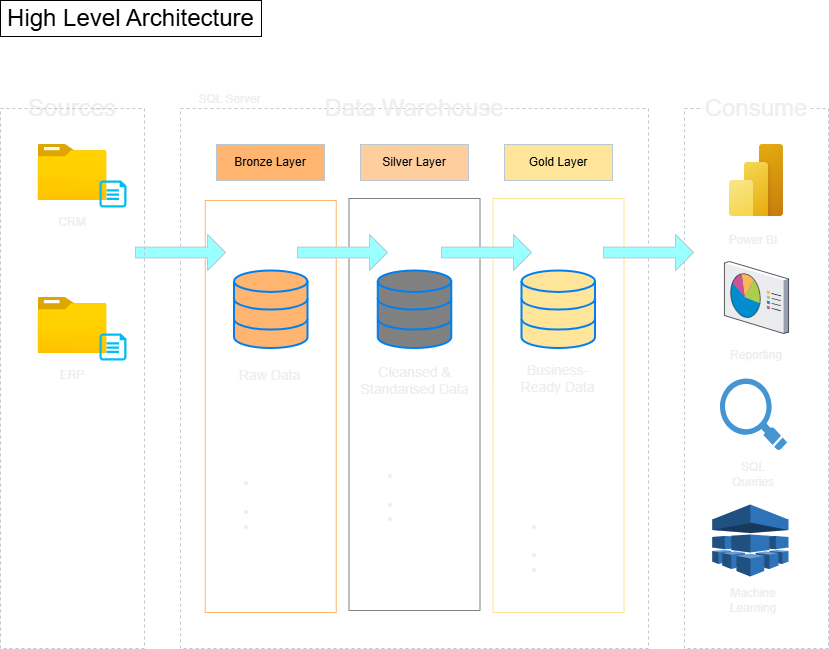

The diagram above was exported from draw.io. Its source (the exported page's mxGraphModel, read from the mxfile embedded in the PNG):
<mxGraphModel dx="1042" dy="626" grid="1" gridSize="9" guides="1" tooltips="1" connect="1" arrows="1" fold="1" page="1" pageScale="1" pageWidth="850" pageHeight="1100" math="0" shadow="0">
  <root>
    <mxCell id="0" />
    <mxCell id="1" parent="0" />
    <mxCell id="sXiy9qCAfwk7_32NO1by-1" value="&lt;font style=&quot;font-size: 24px;&quot;&gt;High Level Architecture&lt;/font&gt;" style="text;html=1;align=center;verticalAlign=middle;whiteSpace=wrap;rounded=0;labelBackgroundColor=none;strokeColor=default;" parent="1" vertex="1">
      <mxGeometry x="22" y="72" width="261" height="36" as="geometry" />
    </mxCell>
    <mxCell id="sXiy9qCAfwk7_32NO1by-6" value="&lt;font style=&quot;font-size: 24px;&quot;&gt;Sources&lt;/font&gt;" style="rounded=0;whiteSpace=wrap;html=1;strokeColor=none;fontColor=#EEEEEE;fillColor=none;" parent="1" vertex="1">
      <mxGeometry x="40" y="162" width="108" height="36" as="geometry" />
    </mxCell>
    <mxCell id="sXiy9qCAfwk7_32NO1by-10" value="" style="rounded=0;whiteSpace=wrap;html=1;strokeColor=#BAC8D3;fontColor=#EEEEEE;fillColor=none;dashed=1;strokeWidth=1;" parent="1" vertex="1">
      <mxGeometry x="202" y="180" width="468" height="540" as="geometry" />
    </mxCell>
    <mxCell id="sXiy9qCAfwk7_32NO1by-11" value="&lt;font style=&quot;font-size: 24px;&quot;&gt;Data Warehouse&lt;/font&gt;" style="rounded=0;whiteSpace=wrap;html=1;strokeColor=none;fontColor=#EEEEEE;fillColor=none;" parent="1" vertex="1">
      <mxGeometry x="329" y="162" width="214" height="36" as="geometry" />
    </mxCell>
    <mxCell id="sXiy9qCAfwk7_32NO1by-12" value="" style="rounded=0;whiteSpace=wrap;html=1;strokeColor=#BAC8D3;fontColor=#EEEEEE;fillColor=none;dashed=1;strokeWidth=1;" parent="1" vertex="1">
      <mxGeometry x="706" y="180" width="144" height="540" as="geometry" />
    </mxCell>
    <mxCell id="sXiy9qCAfwk7_32NO1by-13" value="&lt;font style=&quot;font-size: 24px;&quot;&gt;Consume&lt;/font&gt;" style="rounded=0;whiteSpace=wrap;html=1;strokeColor=none;fontColor=#EEEEEE;fillColor=default;" parent="1" vertex="1">
      <mxGeometry x="724" y="171" width="108" height="18" as="geometry" />
    </mxCell>
    <mxCell id="sXiy9qCAfwk7_32NO1by-15" value="Bronze Layer" style="rounded=0;whiteSpace=wrap;html=1;strokeColor=#BAC8D3;fontColor=#000000;fillColor=#FFB570;" parent="1" vertex="1">
      <mxGeometry x="238" y="216" width="108" height="36" as="geometry" />
    </mxCell>
    <mxCell id="sXiy9qCAfwk7_32NO1by-16" value="" style="rounded=0;whiteSpace=wrap;html=1;strokeColor=#FFB570;fontColor=#000000;fillColor=none;" parent="1" vertex="1">
      <mxGeometry x="226.75" y="272" width="131" height="412" as="geometry" />
    </mxCell>
    <mxCell id="sXiy9qCAfwk7_32NO1by-17" value="Silver Layer" style="rounded=0;whiteSpace=wrap;html=1;strokeColor=#BAC8D3;fontColor=#000000;fillColor=light-dark(#FFCE9F, #eddede);" parent="1" vertex="1">
      <mxGeometry x="382" y="216" width="108" height="36" as="geometry" />
    </mxCell>
    <mxCell id="sXiy9qCAfwk7_32NO1by-19" value="" style="rounded=0;whiteSpace=wrap;html=1;strokeColor=#808080;fontColor=#000000;fillColor=none;" parent="1" vertex="1">
      <mxGeometry x="370.51" y="270" width="131" height="412" as="geometry" />
    </mxCell>
    <mxCell id="sXiy9qCAfwk7_32NO1by-20" value="" style="rounded=0;whiteSpace=wrap;html=1;strokeColor=#FFE599;fontColor=#000000;fillColor=none;" parent="1" vertex="1">
      <mxGeometry x="514.5" y="270" width="131" height="414" as="geometry" />
    </mxCell>
    <mxCell id="sXiy9qCAfwk7_32NO1by-21" value="Gold Layer" style="rounded=0;whiteSpace=wrap;html=1;strokeColor=#BAC8D3;fontColor=#000000;fillColor=#FFE599;" parent="1" vertex="1">
      <mxGeometry x="526" y="216" width="108" height="36" as="geometry" />
    </mxCell>
    <mxCell id="sXiy9qCAfwk7_32NO1by-37" value="" style="html=1;verticalLabelPosition=bottom;align=center;labelBackgroundColor=#ffffff;verticalAlign=top;strokeWidth=2;strokeColor=#0080F0;shadow=0;dashed=0;shape=mxgraph.ios7.icons.data;fontColor=#EEEEEE;fillColor=#FFB570;" parent="1" vertex="1">
      <mxGeometry x="255.5" y="342" width="73.5" height="77.55" as="geometry" />
    </mxCell>
    <mxCell id="sXiy9qCAfwk7_32NO1by-43" value="" style="html=1;verticalLabelPosition=bottom;align=center;labelBackgroundColor=#ffffff;verticalAlign=top;strokeWidth=2;strokeColor=#0080F0;shadow=0;dashed=0;shape=mxgraph.ios7.icons.data;fontColor=#EEEEEE;fillColor=#808080;" parent="1" vertex="1">
      <mxGeometry x="399.26" y="342" width="73.5" height="77.55" as="geometry" />
    </mxCell>
    <mxCell id="sXiy9qCAfwk7_32NO1by-44" value="" style="html=1;verticalLabelPosition=bottom;align=center;labelBackgroundColor=#ffffff;verticalAlign=top;strokeWidth=2;strokeColor=#0080F0;shadow=0;dashed=0;shape=mxgraph.ios7.icons.data;fontColor=#EEEEEE;fillColor=#FFE599;" parent="1" vertex="1">
      <mxGeometry x="543" y="342" width="73.5" height="77.55" as="geometry" />
    </mxCell>
    <mxCell id="sXiy9qCAfwk7_32NO1by-48" value="" style="shape=singleArrow;whiteSpace=wrap;html=1;strokeColor=#BAC8D3;fontColor=#EEEEEE;fillColor=#99FFFF;" parent="1" vertex="1">
      <mxGeometry x="157" y="306" width="90" height="36" as="geometry" />
    </mxCell>
    <mxCell id="sXiy9qCAfwk7_32NO1by-50" value="" style="rounded=0;whiteSpace=wrap;html=1;strokeColor=#BAC8D3;fontColor=#EEEEEE;fillColor=none;dashed=1;strokeWidth=1;" parent="1" vertex="1">
      <mxGeometry x="22" y="180" width="144" height="540" as="geometry" />
    </mxCell>
    <mxCell id="sXiy9qCAfwk7_32NO1by-51" value="CRM" style="text;html=1;align=center;verticalAlign=middle;whiteSpace=wrap;rounded=0;fontColor=#EEEEEE;" parent="1" vertex="1">
      <mxGeometry x="64" y="279" width="60" height="30" as="geometry" />
    </mxCell>
    <mxCell id="sXiy9qCAfwk7_32NO1by-52" value="ERP" style="text;html=1;align=center;verticalAlign=middle;whiteSpace=wrap;rounded=0;fontColor=#EEEEEE;" parent="1" vertex="1">
      <mxGeometry x="64" y="432" width="60" height="30" as="geometry" />
    </mxCell>
    <mxCell id="sXiy9qCAfwk7_32NO1by-53" value="" style="endArrow=none;html=1;rounded=0;strokeColor=#FFFFFF;strokeWidth=2;" parent="1" edge="1">
      <mxGeometry width="50" height="50" relative="1" as="geometry">
        <mxPoint x="157" y="486" as="sourcePoint" />
        <mxPoint x="31" y="486.5" as="targetPoint" />
      </mxGeometry>
    </mxCell>
    <mxCell id="sXiy9qCAfwk7_32NO1by-54" value="&lt;font style=&quot;color: rgb(255, 255, 255);&quot;&gt;&lt;b style=&quot;background-color: transparent;&quot;&gt;Object Type:&lt;/b&gt;&lt;span style=&quot;background-color: transparent;&quot;&gt;CSV File&lt;/span&gt;&lt;br&gt;&lt;b style=&quot;background-color: transparent;&quot;&gt;Inteface:&lt;/b&gt;&lt;span style=&quot;background-color: transparent;&quot;&gt;File in Folder&lt;/span&gt;&lt;/font&gt;" style="text;html=1;align=left;verticalAlign=middle;whiteSpace=wrap;rounded=0;fontColor=#EEEEEE;" parent="1" vertex="1">
      <mxGeometry x="31" y="540" width="126" height="70" as="geometry" />
    </mxCell>
    <mxCell id="sXiy9qCAfwk7_32NO1by-55" value="" style="image;aspect=fixed;html=1;points=[];align=center;fontSize=12;image=img/lib/azure2/general/Folder_Blank.svg;strokeColor=#BAC8D3;fontColor=#EEEEEE;fillColor=#09555B;" parent="1" vertex="1">
      <mxGeometry x="59.5" y="216" width="69" height="56.00000000000001" as="geometry" />
    </mxCell>
    <mxCell id="sXiy9qCAfwk7_32NO1by-56" value="" style="verticalLabelPosition=bottom;html=1;verticalAlign=top;align=center;strokeColor=none;fillColor=#00BEF2;shape=mxgraph.azure.file;pointerEvents=1;fontColor=#EEEEEE;" parent="1" vertex="1">
      <mxGeometry x="121" y="252" width="27" height="27" as="geometry" />
    </mxCell>
    <mxCell id="sXiy9qCAfwk7_32NO1by-57" style="edgeStyle=orthogonalEdgeStyle;rounded=0;orthogonalLoop=1;jettySize=auto;html=1;exitX=0.5;exitY=1;exitDx=0;exitDy=0;strokeColor=#0B4D6A;" parent="1" source="sXiy9qCAfwk7_32NO1by-51" target="sXiy9qCAfwk7_32NO1by-51" edge="1">
      <mxGeometry relative="1" as="geometry" />
    </mxCell>
    <mxCell id="sXiy9qCAfwk7_32NO1by-58" value="" style="image;aspect=fixed;html=1;points=[];align=center;fontSize=12;image=img/lib/azure2/general/Folder_Blank.svg;strokeColor=#BAC8D3;fontColor=#EEEEEE;fillColor=#09555B;" parent="1" vertex="1">
      <mxGeometry x="59.5" y="369" width="69" height="56.00000000000001" as="geometry" />
    </mxCell>
    <mxCell id="sXiy9qCAfwk7_32NO1by-59" value="" style="verticalLabelPosition=bottom;html=1;verticalAlign=top;align=center;strokeColor=none;fillColor=#00BEF2;shape=mxgraph.azure.file;pointerEvents=1;fontColor=#EEEEEE;" parent="1" vertex="1">
      <mxGeometry x="121" y="405" width="27" height="27" as="geometry" />
    </mxCell>
    <mxCell id="sXiy9qCAfwk7_32NO1by-60" value="" style="shape=singleArrow;whiteSpace=wrap;html=1;strokeColor=#BAC8D3;fontColor=#EEEEEE;fillColor=#99FFFF;" parent="1" vertex="1">
      <mxGeometry x="319" y="306" width="90" height="36" as="geometry" />
    </mxCell>
    <mxCell id="sXiy9qCAfwk7_32NO1by-61" value="" style="shape=singleArrow;whiteSpace=wrap;html=1;strokeColor=#BAC8D3;fontColor=#EEEEEE;fillColor=#99FFFF;" parent="1" vertex="1">
      <mxGeometry x="463" y="306" width="90" height="36" as="geometry" />
    </mxCell>
    <mxCell id="sXiy9qCAfwk7_32NO1by-64" value="" style="shape=singleArrow;whiteSpace=wrap;html=1;strokeColor=#BAC8D3;fontColor=#EEEEEE;fillColor=#99FFFF;" parent="1" vertex="1">
      <mxGeometry x="625" y="306" width="90" height="36" as="geometry" />
    </mxCell>
    <mxCell id="sXiy9qCAfwk7_32NO1by-65" value="Raw Data" style="text;html=1;align=center;verticalAlign=middle;whiteSpace=wrap;rounded=0;fontColor=#EEEEEE;fontSize=14;" parent="1" vertex="1">
      <mxGeometry x="250.37" y="432" width="83.25" height="30" as="geometry" />
    </mxCell>
    <mxCell id="sXiy9qCAfwk7_32NO1by-66" value="Cleansed &amp;amp; Standarised Data" style="text;html=1;align=center;verticalAlign=middle;whiteSpace=wrap;rounded=0;fontColor=#EEEEEE;fontSize=14;" parent="1" vertex="1">
      <mxGeometry x="376.7" y="425" width="118.61" height="54" as="geometry" />
    </mxCell>
    <mxCell id="sXiy9qCAfwk7_32NO1by-67" value="Business-Ready Data" style="text;html=1;align=center;verticalAlign=middle;whiteSpace=wrap;rounded=0;fontColor=#EEEEEE;fontSize=14;" parent="1" vertex="1">
      <mxGeometry x="538.37" y="432" width="83.25" height="36" as="geometry" />
    </mxCell>
    <mxCell id="sXiy9qCAfwk7_32NO1by-68" value="&lt;font style=&quot;color: rgb(255, 255, 255);&quot;&gt;&lt;b style=&quot;background-color: transparent;&quot;&gt;Object Type:&lt;/b&gt;&lt;span style=&quot;background-color: transparent;&quot;&gt;Table&lt;/span&gt;&lt;br&gt;&lt;b style=&quot;background-color: transparent;&quot;&gt;Inteface:&lt;/b&gt;&lt;/font&gt;&lt;div&gt;&lt;ul&gt;&lt;li&gt;&lt;font color=&quot;#ffffff&quot;&gt;Batch Processing&lt;/font&gt;&lt;/li&gt;&lt;li&gt;&lt;font color=&quot;#ffffff&quot;&gt;Full Load&lt;/font&gt;&lt;/li&gt;&lt;li&gt;&lt;font color=&quot;#ffffff&quot;&gt;Trunc &amp;amp; Insert&lt;/font&gt;&lt;/li&gt;&lt;/ul&gt;&lt;font color=&quot;#ffffff&quot;&gt;No Transformation&lt;/font&gt;&lt;/div&gt;&lt;div&gt;&lt;font color=&quot;#ffffff&quot;&gt;&lt;b&gt;Data Model:&lt;/b&gt;&lt;/font&gt;&lt;/div&gt;&lt;div&gt;&lt;font color=&quot;#ffffff&quot;&gt;None&lt;/font&gt;&lt;/div&gt;" style="text;html=1;align=left;verticalAlign=middle;whiteSpace=wrap;rounded=0;fontColor=#EEEEEE;" parent="1" vertex="1">
      <mxGeometry x="237.99" y="504" width="108" height="171" as="geometry" />
    </mxCell>
    <mxCell id="sXiy9qCAfwk7_32NO1by-69" value="" style="endArrow=none;html=1;rounded=0;strokeColor=#FFFFFF;strokeWidth=2;" parent="1" edge="1">
      <mxGeometry width="50" height="50" relative="1" as="geometry">
        <mxPoint x="325.73" y="486" as="sourcePoint" />
        <mxPoint x="250.36999999999998" y="487" as="targetPoint" />
      </mxGeometry>
    </mxCell>
    <mxCell id="sXiy9qCAfwk7_32NO1by-70" value="" style="endArrow=none;html=1;rounded=0;strokeColor=#FFFFFF;strokeWidth=2;" parent="1" edge="1">
      <mxGeometry width="50" height="50" relative="1" as="geometry">
        <mxPoint x="473.68000000000006" y="486" as="sourcePoint" />
        <mxPoint x="398.32" y="487" as="targetPoint" />
      </mxGeometry>
    </mxCell>
    <mxCell id="sXiy9qCAfwk7_32NO1by-71" value="" style="endArrow=none;html=1;rounded=0;strokeColor=#FFFFFF;strokeWidth=2;" parent="1" edge="1">
      <mxGeometry width="50" height="50" relative="1" as="geometry">
        <mxPoint x="616.5000000000001" y="486" as="sourcePoint" />
        <mxPoint x="541.14" y="487" as="targetPoint" />
      </mxGeometry>
    </mxCell>
    <mxCell id="sXiy9qCAfwk7_32NO1by-72" value="&lt;font style=&quot;color: rgb(255, 255, 255);&quot;&gt;&lt;b style=&quot;background-color: transparent;&quot;&gt;Object Type:&lt;/b&gt;&lt;span style=&quot;background-color: transparent;&quot;&gt;Table&lt;/span&gt;&lt;br&gt;&lt;b style=&quot;background-color: transparent;&quot;&gt;Load:&lt;/b&gt;&lt;/font&gt;&lt;div&gt;&lt;ul&gt;&lt;li&gt;&lt;font color=&quot;#ffffff&quot;&gt;Batch Processing&lt;/font&gt;&lt;/li&gt;&lt;li&gt;&lt;font color=&quot;#ffffff&quot;&gt;Full Load&lt;/font&gt;&lt;/li&gt;&lt;li&gt;&lt;font color=&quot;#ffffff&quot;&gt;Trunc &amp;amp; Insert&lt;/font&gt;&lt;/li&gt;&lt;/ul&gt;&lt;font color=&quot;#ffffff&quot;&gt;&lt;b&gt;Data Transformation&lt;/b&gt;&lt;/font&gt;&lt;/div&gt;&lt;div&gt;&lt;font color=&quot;#ffffff&quot;&gt;&lt;b&gt;Data Model:&lt;/b&gt;&lt;/font&gt;&lt;/div&gt;&lt;div&gt;&lt;font color=&quot;#ffffff&quot;&gt;None&lt;/font&gt;&lt;/div&gt;" style="text;html=1;align=left;verticalAlign=middle;whiteSpace=wrap;rounded=0;fontColor=#EEEEEE;" parent="1" vertex="1">
      <mxGeometry x="382" y="504" width="108" height="171" as="geometry" />
    </mxCell>
    <mxCell id="sXiy9qCAfwk7_32NO1by-73" value="&lt;font style=&quot;color: rgb(255, 255, 255);&quot;&gt;&lt;b style=&quot;background-color: transparent;&quot;&gt;Object Type:&lt;/b&gt;&lt;span style=&quot;background-color: transparent;&quot;&gt;Table&lt;/span&gt;&lt;/font&gt;&lt;div&gt;&lt;font style=&quot;color: rgb(255, 255, 255);&quot;&gt;&lt;b&gt;No Load&lt;/b&gt;&lt;br&gt;&lt;b style=&quot;background-color: transparent;&quot;&gt;Data Tranformation:&lt;/b&gt;&lt;/font&gt;&lt;/div&gt;&lt;div&gt;&lt;font style=&quot;color: rgb(255, 255, 255);&quot;&gt;&lt;b style=&quot;background-color: transparent;&quot;&gt;Data Model:&lt;/b&gt;&lt;/font&gt;&lt;/div&gt;&lt;div style=&quot;&quot;&gt;&lt;ul&gt;&lt;li&gt;&lt;font style=&quot;color: rgb(255, 255, 255);&quot;&gt;&lt;b style=&quot;background-color: transparent;&quot;&gt;Star Schema&amp;nbsp;&lt;/b&gt;&lt;/font&gt;&lt;/li&gt;&lt;li&gt;&lt;font style=&quot;color: rgb(255, 255, 255);&quot;&gt;&lt;b style=&quot;background-color: transparent;&quot;&gt;Flat Table&lt;/b&gt;&lt;/font&gt;&lt;/li&gt;&lt;li&gt;&lt;font style=&quot;color: rgb(255, 255, 255);&quot;&gt;&lt;b style=&quot;background-color: transparent;&quot;&gt;Aggregated Table&lt;/b&gt;&lt;/font&gt;&lt;/li&gt;&lt;/ul&gt;&lt;/div&gt;" style="text;html=1;align=left;verticalAlign=middle;whiteSpace=wrap;rounded=0;fontColor=#EEEEEE;" parent="1" vertex="1">
      <mxGeometry x="525.75" y="504" width="108" height="171" as="geometry" />
    </mxCell>
    <mxCell id="sXiy9qCAfwk7_32NO1by-75" value="" style="image;aspect=fixed;html=1;points=[];align=center;fontSize=12;image=img/lib/azure2/power_platform/PowerBI.svg;strokeColor=#BAC8D3;fontColor=#EEEEEE;fillColor=#09555B;" parent="1" vertex="1">
      <mxGeometry x="750.99" y="216" width="54" height="72" as="geometry" />
    </mxCell>
    <mxCell id="sXiy9qCAfwk7_32NO1by-77" value="" style="verticalLabelPosition=bottom;sketch=0;aspect=fixed;html=1;verticalAlign=top;strokeColor=none;align=center;outlineConnect=0;shape=mxgraph.citrix.reporting;fontColor=#EEEEEE;fillColor=#09555B;" parent="1" vertex="1">
      <mxGeometry x="745.9" y="333" width="64.17" height="72" as="geometry" />
    </mxCell>
    <mxCell id="sXiy9qCAfwk7_32NO1by-78" value="" style="outlineConnect=0;dashed=0;verticalLabelPosition=bottom;verticalAlign=top;align=center;html=1;shape=mxgraph.aws3.machine_learning;fillColor=#2E73B8;gradientColor=none;strokeColor=#BAC8D3;fontColor=#EEEEEE;" parent="1" vertex="1">
      <mxGeometry x="733.6400000000001" y="576" width="76.43" height="72" as="geometry" />
    </mxCell>
    <mxCell id="sXiy9qCAfwk7_32NO1by-79" value="Power BI" style="text;html=1;align=center;verticalAlign=middle;whiteSpace=wrap;rounded=0;fontColor=#EEEEEE;" parent="1" vertex="1">
      <mxGeometry x="744.99" y="297" width="60" height="30" as="geometry" />
    </mxCell>
    <mxCell id="sXiy9qCAfwk7_32NO1by-81" value="Reporting" style="text;html=1;align=center;verticalAlign=middle;whiteSpace=wrap;rounded=0;fontColor=#EEEEEE;" parent="1" vertex="1">
      <mxGeometry x="747.9799999999999" y="412" width="60" height="30" as="geometry" />
    </mxCell>
    <mxCell id="sXiy9qCAfwk7_32NO1by-82" value="Machine Learning" style="text;html=1;align=center;verticalAlign=middle;whiteSpace=wrap;rounded=0;fontColor=#EEEEEE;" parent="1" vertex="1">
      <mxGeometry x="744.99" y="657" width="60" height="30" as="geometry" />
    </mxCell>
    <mxCell id="sXiy9qCAfwk7_32NO1by-84" value="" style="shadow=0;dashed=0;html=1;strokeColor=none;fillColor=#4495D1;labelPosition=center;verticalLabelPosition=bottom;verticalAlign=top;align=center;outlineConnect=0;shape=mxgraph.veeam.magnifying_glass;pointerEvents=1;fontColor=#EEEEEE;" parent="1" vertex="1">
      <mxGeometry x="741.51" y="450" width="66.99" height="72" as="geometry" />
    </mxCell>
    <mxCell id="sXiy9qCAfwk7_32NO1by-86" value="SQL Queries" style="text;html=1;align=center;verticalAlign=middle;whiteSpace=wrap;rounded=0;fontColor=#EEEEEE;" parent="1" vertex="1">
      <mxGeometry x="745" y="531" width="60" height="30" as="geometry" />
    </mxCell>
    <mxCell id="sXiy9qCAfwk7_32NO1by-88" value="SQL Server" style="text;html=1;align=center;verticalAlign=middle;whiteSpace=wrap;rounded=0;fontColor=#EEEEEE;" parent="1" vertex="1">
      <mxGeometry x="207" y="162" width="88.75" height="18" as="geometry" />
    </mxCell>
    <mxCell id="sXiy9qCAfwk7_32NO1by-90" value="" style="sketch=0;pointerEvents=1;shadow=0;dashed=0;html=1;strokeColor=none;fillColor=none;labelPosition=center;verticalLabelPosition=bottom;verticalAlign=top;align=center;outlineConnect=0;shape=mxgraph.veeam2.microsoft_sql;fontColor=#EEEEEE;" parent="1" vertex="1">
      <mxGeometry x="202" y="137" width="34" height="34" as="geometry" />
    </mxCell>
  </root>
</mxGraphModel>